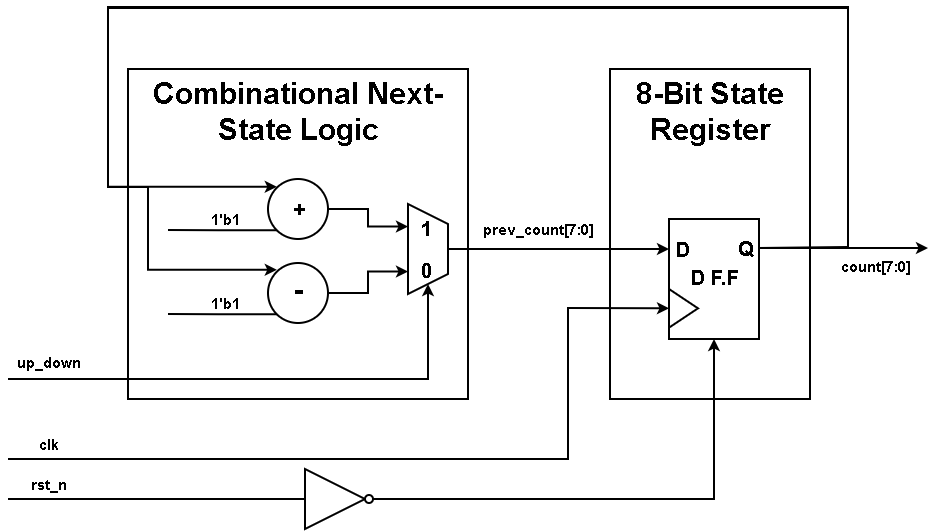

The diagram above was exported from draw.io. Its source (the exported page's mxGraphModel, read from the mxfile embedded in the PNG):
<mxGraphModel dx="270" dy="555" grid="1" gridSize="10" guides="1" tooltips="1" connect="1" arrows="1" fold="1" page="1" pageScale="1" pageWidth="827" pageHeight="1169" math="0" shadow="0">
  <root>
    <mxCell id="0" />
    <mxCell id="1" parent="0" />
    <mxCell id="cz8nFrDQepyGN34e-zpi-2" parent="1" style="rounded=0;whiteSpace=wrap;html=1;strokeWidth=2;fontStyle=1;fontSize=30;verticalAlign=top;" value="Combinational Next-State Logic" vertex="1">
      <mxGeometry height="330" width="340" x="1640" y="370" as="geometry" />
    </mxCell>
    <mxCell id="cz8nFrDQepyGN34e-zpi-3" connectable="0" parent="1" style="group;strokeWidth=2;" value="" vertex="1">
      <mxGeometry height="90" width="40" x="1920" y="505" as="geometry" />
    </mxCell>
    <mxCell id="cz8nFrDQepyGN34e-zpi-4" parent="cz8nFrDQepyGN34e-zpi-3" style="shape=trapezoid;perimeter=trapezoidPerimeter;whiteSpace=wrap;html=1;fixedSize=1;rotation=90;container=1;strokeWidth=2;" value="" vertex="1">
      <mxGeometry height="40" width="90" x="-25" y="25" as="geometry" />
    </mxCell>
    <mxCell id="cz8nFrDQepyGN34e-zpi-5" parent="cz8nFrDQepyGN34e-zpi-3" style="text;html=1;whiteSpace=wrap;strokeColor=none;fillColor=none;align=center;verticalAlign=middle;rounded=0;fontSize=20;fontStyle=1;strokeWidth=2;" value="0" vertex="1">
      <mxGeometry height="1" width="5" x="16" y="65" as="geometry" />
    </mxCell>
    <mxCell id="cz8nFrDQepyGN34e-zpi-6" parent="cz8nFrDQepyGN34e-zpi-3" style="text;html=1;whiteSpace=wrap;strokeColor=none;fillColor=none;align=center;verticalAlign=middle;rounded=0;fontSize=20;fontStyle=1;strokeWidth=2;" value="1" vertex="1">
      <mxGeometry height="1" width="5" x="16" y="23" as="geometry" />
    </mxCell>
    <mxCell id="cz8nFrDQepyGN34e-zpi-20" connectable="0" parent="1" style="group" value="" vertex="1">
      <mxGeometry height="60" width="60" x="1780" y="485" as="geometry" />
    </mxCell>
    <mxCell id="cz8nFrDQepyGN34e-zpi-14" connectable="0" parent="cz8nFrDQepyGN34e-zpi-20" style="group" value="" vertex="1">
      <mxGeometry height="60" width="60" as="geometry" />
    </mxCell>
    <mxCell id="cz8nFrDQepyGN34e-zpi-15" connectable="0" parent="cz8nFrDQepyGN34e-zpi-14" style="group" value="" vertex="1">
      <mxGeometry height="60" width="60" as="geometry" />
    </mxCell>
    <mxCell id="cz8nFrDQepyGN34e-zpi-30" edge="1" parent="cz8nFrDQepyGN34e-zpi-15" source="cz8nFrDQepyGN34e-zpi-17" style="edgeStyle=orthogonalEdgeStyle;rounded=0;orthogonalLoop=1;jettySize=auto;html=1;exitX=0;exitY=1;exitDx=0;exitDy=0;strokeWidth=2;endArrow=none;endFill=0;">
      <mxGeometry relative="1" as="geometry">
        <mxPoint x="-100" y="46" as="targetPoint" />
      </mxGeometry>
    </mxCell>
    <mxCell id="cz8nFrDQepyGN34e-zpi-17" parent="cz8nFrDQepyGN34e-zpi-15" style="ellipse;whiteSpace=wrap;html=1;aspect=fixed;container=1;strokeWidth=2;" value="" vertex="1">
      <mxGeometry height="60" width="60" y="-5" as="geometry" />
    </mxCell>
    <mxCell id="cz8nFrDQepyGN34e-zpi-18" parent="cz8nFrDQepyGN34e-zpi-20" style="text;html=1;whiteSpace=wrap;strokeColor=none;fillColor=none;align=center;verticalAlign=middle;rounded=0;fontSize=22;fontStyle=1" value="+" vertex="1">
      <mxGeometry x="30" y="24" as="geometry" />
    </mxCell>
    <mxCell id="cz8nFrDQepyGN34e-zpi-22" edge="1" parent="1" source="cz8nFrDQepyGN34e-zpi-17" style="edgeStyle=orthogonalEdgeStyle;rounded=0;orthogonalLoop=1;jettySize=auto;html=1;exitX=1;exitY=0.5;exitDx=0;exitDy=0;entryX=0.25;entryY=1;entryDx=0;entryDy=0;strokeWidth=2;" target="cz8nFrDQepyGN34e-zpi-4">
      <mxGeometry relative="1" as="geometry" />
    </mxCell>
    <mxCell id="cz8nFrDQepyGN34e-zpi-23" connectable="0" parent="1" style="group" value="" vertex="1">
      <mxGeometry height="60" width="60" x="1780" y="569" as="geometry" />
    </mxCell>
    <mxCell id="cz8nFrDQepyGN34e-zpi-24" connectable="0" parent="cz8nFrDQepyGN34e-zpi-23" style="group" value="" vertex="1">
      <mxGeometry height="60" width="60" as="geometry" />
    </mxCell>
    <mxCell id="cz8nFrDQepyGN34e-zpi-25" connectable="0" parent="cz8nFrDQepyGN34e-zpi-24" style="group" value="" vertex="1">
      <mxGeometry height="60" width="60" as="geometry" />
    </mxCell>
    <mxCell id="cz8nFrDQepyGN34e-zpi-31" edge="1" parent="cz8nFrDQepyGN34e-zpi-25" source="cz8nFrDQepyGN34e-zpi-26" style="edgeStyle=orthogonalEdgeStyle;rounded=0;orthogonalLoop=1;jettySize=auto;html=1;exitX=0;exitY=1;exitDx=0;exitDy=0;strokeWidth=2;endArrow=none;endFill=0;">
      <mxGeometry relative="1" as="geometry">
        <mxPoint x="-100" y="46" as="targetPoint" />
      </mxGeometry>
    </mxCell>
    <mxCell id="cz8nFrDQepyGN34e-zpi-26" parent="cz8nFrDQepyGN34e-zpi-25" style="ellipse;whiteSpace=wrap;html=1;aspect=fixed;container=1;strokeWidth=2;" value="" vertex="1">
      <mxGeometry height="60" width="60" y="-5" as="geometry" />
    </mxCell>
    <mxCell id="cz8nFrDQepyGN34e-zpi-27" parent="cz8nFrDQepyGN34e-zpi-23" style="text;html=1;whiteSpace=wrap;strokeColor=none;fillColor=none;align=center;verticalAlign=middle;rounded=0;fontSize=26;fontStyle=1" value="-" vertex="1">
      <mxGeometry height="4" width="20" x="20" y="20" as="geometry" />
    </mxCell>
    <mxCell id="cz8nFrDQepyGN34e-zpi-28" edge="1" parent="1" source="cz8nFrDQepyGN34e-zpi-26" style="edgeStyle=orthogonalEdgeStyle;rounded=0;orthogonalLoop=1;jettySize=auto;html=1;exitX=1;exitY=0.5;exitDx=0;exitDy=0;entryX=0.75;entryY=1;entryDx=0;entryDy=0;strokeWidth=2;" target="cz8nFrDQepyGN34e-zpi-4">
      <mxGeometry relative="1" as="geometry" />
    </mxCell>
    <mxCell id="cz8nFrDQepyGN34e-zpi-33" parent="1" style="text;html=1;whiteSpace=wrap;strokeColor=none;fillColor=none;align=center;verticalAlign=middle;rounded=0;fontSize=15;fontStyle=1" value="1'b1" vertex="1">
      <mxGeometry height="20" width="55" x="1710" y="510" as="geometry" />
    </mxCell>
    <mxCell id="cz8nFrDQepyGN34e-zpi-34" parent="1" style="text;html=1;whiteSpace=wrap;strokeColor=none;fillColor=none;align=center;verticalAlign=middle;rounded=0;fontSize=15;fontStyle=1" value="1'b1" vertex="1">
      <mxGeometry height="20" width="55" x="1710" y="594" as="geometry" />
    </mxCell>
    <mxCell id="cz8nFrDQepyGN34e-zpi-35" parent="1" style="rounded=0;whiteSpace=wrap;html=1;strokeWidth=2;fontStyle=1;fontSize=30;verticalAlign=top;" value="8-Bit State Register" vertex="1">
      <mxGeometry height="330" width="200" x="2122" y="370" as="geometry" />
    </mxCell>
    <mxCell id="cz8nFrDQepyGN34e-zpi-36" connectable="0" parent="1" style="group" value="" vertex="1">
      <mxGeometry height="120" width="91" x="2180" y="520" as="geometry" />
    </mxCell>
    <mxCell id="cz8nFrDQepyGN34e-zpi-37" parent="cz8nFrDQepyGN34e-zpi-36" style="rounded=0;whiteSpace=wrap;html=1;rotation=90;strokeWidth=2;" value="" vertex="1">
      <mxGeometry height="90" width="120" x="-14" y="15" as="geometry" />
    </mxCell>
    <mxCell id="cz8nFrDQepyGN34e-zpi-38" parent="cz8nFrDQepyGN34e-zpi-36" style="text;html=1;whiteSpace=wrap;strokeColor=none;fillColor=none;align=center;verticalAlign=middle;rounded=0;fontSize=20;fontStyle=1" value="D" vertex="1">
      <mxGeometry height="5" x="14" y="27" as="geometry" />
    </mxCell>
    <mxCell id="cz8nFrDQepyGN34e-zpi-39" parent="cz8nFrDQepyGN34e-zpi-36" style="text;html=1;whiteSpace=wrap;strokeColor=none;fillColor=none;align=center;verticalAlign=middle;rounded=0;fontSize=20;fontStyle=1" value="Q" vertex="1">
      <mxGeometry height="5" width="1" x="77" y="26" as="geometry" />
    </mxCell>
    <mxCell id="cz8nFrDQepyGN34e-zpi-40" parent="cz8nFrDQepyGN34e-zpi-36" style="text;html=1;whiteSpace=wrap;strokeColor=none;fillColor=none;align=center;verticalAlign=middle;rounded=0;fontSize=20;fontStyle=1" value="D F.F" vertex="1">
      <mxGeometry height="5" width="50.5" x="21" y="55" as="geometry" />
    </mxCell>
    <mxCell id="cz8nFrDQepyGN34e-zpi-41" parent="cz8nFrDQepyGN34e-zpi-36" style="triangle;whiteSpace=wrap;html=1;strokeWidth=2;" value="" vertex="1">
      <mxGeometry height="38.67" width="29" x="1" y="70" as="geometry" />
    </mxCell>
    <mxCell id="cz8nFrDQepyGN34e-zpi-43" edge="1" parent="1" source="cz8nFrDQepyGN34e-zpi-4" style="edgeStyle=orthogonalEdgeStyle;rounded=0;orthogonalLoop=1;jettySize=auto;html=1;exitX=0.5;exitY=0;exitDx=0;exitDy=0;entryX=0.25;entryY=1;entryDx=0;entryDy=0;strokeWidth=2;" target="cz8nFrDQepyGN34e-zpi-37">
      <mxGeometry relative="1" as="geometry" />
    </mxCell>
    <mxCell id="cz8nFrDQepyGN34e-zpi-46" edge="1" parent="1" style="endArrow=classic;html=1;rounded=0;strokeWidth=2;entryX=1;entryY=0.5;entryDx=0;entryDy=0;" target="cz8nFrDQepyGN34e-zpi-4" value="">
      <mxGeometry height="50" relative="1" width="50" as="geometry">
        <Array as="points">
          <mxPoint x="1940" y="680" />
        </Array>
        <mxPoint x="1520" y="680" as="sourcePoint" />
        <mxPoint x="1710" y="580" as="targetPoint" />
      </mxGeometry>
    </mxCell>
    <mxCell id="cz8nFrDQepyGN34e-zpi-47" parent="1" style="text;html=1;whiteSpace=wrap;strokeColor=none;fillColor=none;align=center;verticalAlign=middle;rounded=0;fontSize=15;fontStyle=1" value="up_down" vertex="1">
      <mxGeometry height="30" width="70" x="1526" y="648" as="geometry" />
    </mxCell>
    <mxCell id="cz8nFrDQepyGN34e-zpi-48" edge="1" parent="1" style="edgeStyle=orthogonalEdgeStyle;rounded=0;orthogonalLoop=1;jettySize=auto;html=1;exitX=0.25;exitY=0;exitDx=0;exitDy=0;entryX=0;entryY=0;entryDx=0;entryDy=0;strokeWidth=2;">
      <mxGeometry relative="1" as="geometry">
        <Array as="points">
          <mxPoint x="2360" y="549" />
          <mxPoint x="2360" y="309" />
          <mxPoint x="1620" y="309" />
          <mxPoint x="1620" y="488" />
        </Array>
        <mxPoint x="2271" y="549" as="sourcePoint" />
        <mxPoint x="1788.7867965644061" y="487.78679656440625" as="targetPoint" />
      </mxGeometry>
    </mxCell>
    <mxCell id="cz8nFrDQepyGN34e-zpi-53" edge="1" parent="1" style="edgeStyle=orthogonalEdgeStyle;rounded=0;orthogonalLoop=1;jettySize=auto;html=1;entryX=0;entryY=0;entryDx=0;entryDy=0;strokeWidth=2;exitX=0.25;exitY=0;exitDx=0;exitDy=0;">
      <mxGeometry relative="1" as="geometry">
        <Array as="points">
          <mxPoint x="2360" y="548" />
          <mxPoint x="2360" y="308" />
          <mxPoint x="1620" y="308" />
          <mxPoint x="1620" y="488" />
          <mxPoint x="1660" y="488" />
          <mxPoint x="1660" y="571" />
        </Array>
        <mxPoint x="2271" y="548.9999999999999" as="sourcePoint" />
        <mxPoint x="1788.7867965643995" y="570.7867965643995" as="targetPoint" />
      </mxGeometry>
    </mxCell>
    <mxCell id="cz8nFrDQepyGN34e-zpi-54" parent="1" style="text;html=1;whiteSpace=wrap;strokeColor=none;fillColor=none;align=center;verticalAlign=middle;rounded=0;fontSize=15;fontStyle=1" value="prev_count[7:0]" vertex="1">
      <mxGeometry height="30" width="70" x="2015" y="515" as="geometry" />
    </mxCell>
    <mxCell id="cz8nFrDQepyGN34e-zpi-56" edge="1" parent="1" style="endArrow=classic;html=1;rounded=0;strokeWidth=2;" value="">
      <mxGeometry height="50" relative="1" width="50" as="geometry">
        <mxPoint x="2310" y="549" as="sourcePoint" />
        <mxPoint x="2440" y="549" as="targetPoint" />
      </mxGeometry>
    </mxCell>
    <mxCell id="cz8nFrDQepyGN34e-zpi-57" parent="1" style="text;html=1;whiteSpace=wrap;strokeColor=none;fillColor=none;align=center;verticalAlign=middle;rounded=0;fontSize=15;fontStyle=1" value="count[7:0]" vertex="1">
      <mxGeometry height="30" width="70" x="2353" y="552" as="geometry" />
    </mxCell>
    <mxCell id="cz8nFrDQepyGN34e-zpi-61" edge="1" parent="1" style="endArrow=classic;html=1;rounded=0;strokeWidth=2;entryX=0;entryY=0.5;entryDx=0;entryDy=0;" target="cz8nFrDQepyGN34e-zpi-41" value="">
      <mxGeometry height="50" relative="1" width="50" as="geometry">
        <Array as="points">
          <mxPoint x="2080" y="760" />
          <mxPoint x="2080" y="609" />
        </Array>
        <mxPoint x="1520" y="760" as="sourcePoint" />
        <mxPoint x="1810" y="550" as="targetPoint" />
      </mxGeometry>
    </mxCell>
    <mxCell id="cz8nFrDQepyGN34e-zpi-62" parent="1" style="text;html=1;whiteSpace=wrap;strokeColor=none;fillColor=none;align=center;verticalAlign=middle;rounded=0;fontSize=15;fontStyle=1" value="clk" vertex="1">
      <mxGeometry height="30" width="70" x="1526" y="730" as="geometry" />
    </mxCell>
    <mxCell id="cz8nFrDQepyGN34e-zpi-64" edge="1" parent="1" style="endArrow=none;html=1;rounded=0;strokeWidth=2;entryX=0;entryY=0.5;entryDx=0;entryDy=0;entryPerimeter=0;endFill=0;" target="cz8nFrDQepyGN34e-zpi-65" value="">
      <mxGeometry height="50" relative="1" width="50" as="geometry">
        <mxPoint x="1520" y="800" as="sourcePoint" />
        <mxPoint x="1840" y="710" as="targetPoint" />
      </mxGeometry>
    </mxCell>
    <mxCell id="cz8nFrDQepyGN34e-zpi-66" edge="1" parent="1" source="cz8nFrDQepyGN34e-zpi-65" style="edgeStyle=orthogonalEdgeStyle;rounded=0;orthogonalLoop=1;jettySize=auto;html=1;exitX=1;exitY=0.5;exitDx=0;exitDy=0;exitPerimeter=0;entryX=1;entryY=0.5;entryDx=0;entryDy=0;strokeWidth=2;" target="cz8nFrDQepyGN34e-zpi-37">
      <mxGeometry relative="1" as="geometry" />
    </mxCell>
    <mxCell id="cz8nFrDQepyGN34e-zpi-65" parent="1" style="verticalLabelPosition=bottom;shadow=0;dashed=0;align=center;html=1;verticalAlign=top;shape=mxgraph.electrical.logic_gates.inverter_2;strokeWidth=2;" value="" vertex="1">
      <mxGeometry height="60" width="100" x="1800" y="770" as="geometry" />
    </mxCell>
    <mxCell id="cz8nFrDQepyGN34e-zpi-67" parent="1" style="text;html=1;whiteSpace=wrap;strokeColor=none;fillColor=none;align=center;verticalAlign=middle;rounded=0;fontSize=15;fontStyle=1" value="rst_n" vertex="1">
      <mxGeometry height="30" width="70" x="1526" y="770" as="geometry" />
    </mxCell>
  </root>
</mxGraphModel>